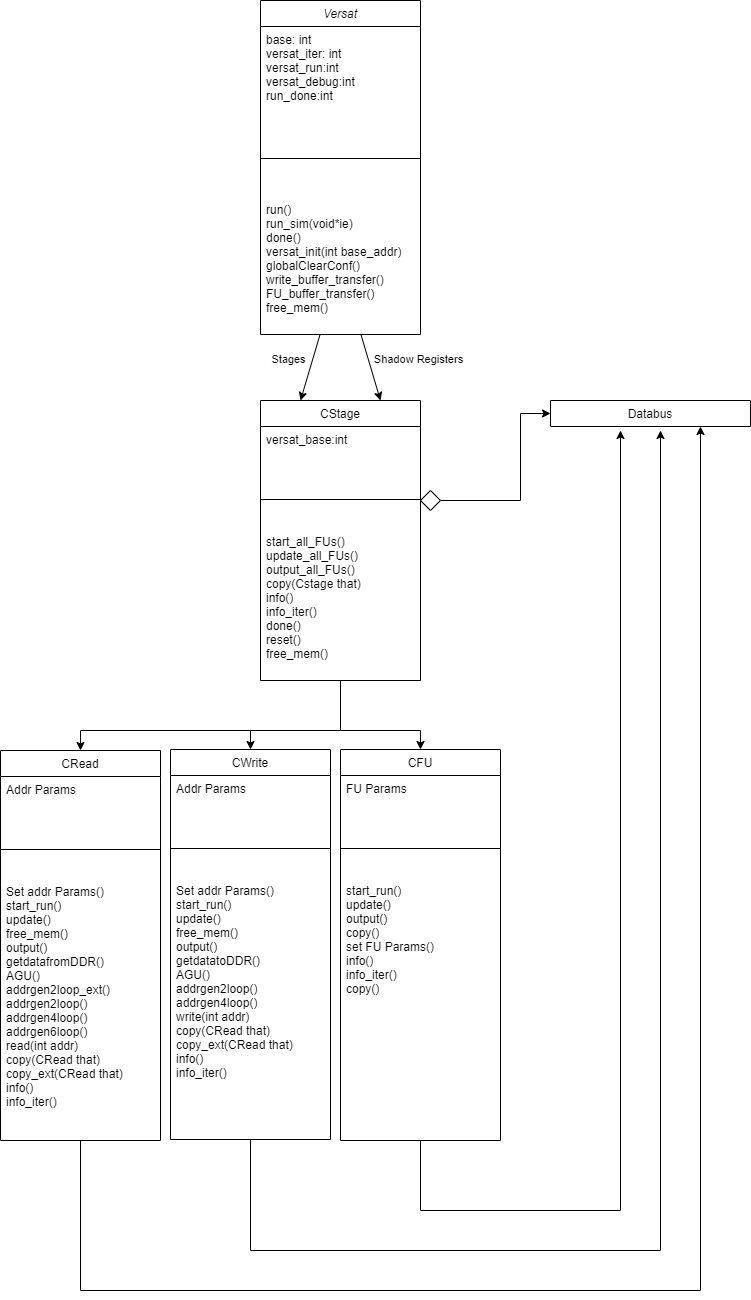

The diagram above was exported from draw.io. Its source (the exported page's mxGraphModel, read from the mxfile embedded in the PNG):
<mxGraphModel dx="1234" dy="1195" grid="1" gridSize="10" guides="1" tooltips="1" connect="1" arrows="1" fold="1" page="1" pageScale="1" pageWidth="827" pageHeight="1169" math="0" shadow="0">
  <root>
    <mxCell id="WIyWlLk6GJQsqaUBKTNV-0" />
    <mxCell id="WIyWlLk6GJQsqaUBKTNV-1" parent="WIyWlLk6GJQsqaUBKTNV-0" />
    <mxCell id="zkfFHV4jXpPFQw0GAbJ--0" value="Versat" style="swimlane;fontStyle=2;align=center;verticalAlign=top;childLayout=stackLayout;horizontal=1;startSize=26;horizontalStack=0;resizeParent=1;resizeLast=0;collapsible=1;marginBottom=0;rounded=0;shadow=0;strokeWidth=1;" parent="WIyWlLk6GJQsqaUBKTNV-1" vertex="1">
      <mxGeometry x="320" y="30" width="160" height="334" as="geometry">
        <mxRectangle x="230" y="140" width="160" height="26" as="alternateBounds" />
      </mxGeometry>
    </mxCell>
    <mxCell id="zkfFHV4jXpPFQw0GAbJ--1" value="base: int&#10;versat_iter: int&#10;versat_run:int&#10;versat_debug:int&#10;run_done:int" style="text;align=left;verticalAlign=top;spacingLeft=4;spacingRight=4;overflow=hidden;rotatable=0;points=[[0,0.5],[1,0.5]];portConstraint=eastwest;" parent="zkfFHV4jXpPFQw0GAbJ--0" vertex="1">
      <mxGeometry y="26" width="160" height="94" as="geometry" />
    </mxCell>
    <mxCell id="zkfFHV4jXpPFQw0GAbJ--4" value="" style="line;html=1;strokeWidth=1;align=left;verticalAlign=middle;spacingTop=-1;spacingLeft=3;spacingRight=3;rotatable=0;labelPosition=right;points=[];portConstraint=eastwest;" parent="zkfFHV4jXpPFQw0GAbJ--0" vertex="1">
      <mxGeometry y="120" width="160" height="76" as="geometry" />
    </mxCell>
    <mxCell id="zkfFHV4jXpPFQw0GAbJ--5" value="run()&#10;run_sim(void*ie)&#10;done()&#10;versat_init(int base_addr)&#10;globalClearConf()&#10;write_buffer_transfer()&#10;FU_buffer_transfer()&#10;free_mem()&#10;" style="text;align=left;verticalAlign=top;spacingLeft=4;spacingRight=4;overflow=hidden;rotatable=0;points=[[0,0.5],[1,0.5]];portConstraint=eastwest;" parent="zkfFHV4jXpPFQw0GAbJ--0" vertex="1">
      <mxGeometry y="196" width="160" height="138" as="geometry" />
    </mxCell>
    <mxCell id="zkfFHV4jXpPFQw0GAbJ--17" value="CStage" style="swimlane;fontStyle=0;align=center;verticalAlign=top;childLayout=stackLayout;horizontal=1;startSize=26;horizontalStack=0;resizeParent=1;resizeLast=0;collapsible=1;marginBottom=0;rounded=0;shadow=0;strokeWidth=1;" parent="WIyWlLk6GJQsqaUBKTNV-1" vertex="1">
      <mxGeometry x="320" y="430" width="160" height="280" as="geometry">
        <mxRectangle x="550" y="140" width="160" height="26" as="alternateBounds" />
      </mxGeometry>
    </mxCell>
    <mxCell id="zkfFHV4jXpPFQw0GAbJ--19" value="versat_base:int" style="text;align=left;verticalAlign=top;spacingLeft=4;spacingRight=4;overflow=hidden;rotatable=0;points=[[0,0.5],[1,0.5]];portConstraint=eastwest;rounded=0;shadow=0;html=0;" parent="zkfFHV4jXpPFQw0GAbJ--17" vertex="1">
      <mxGeometry y="26" width="160" height="44" as="geometry" />
    </mxCell>
    <mxCell id="zkfFHV4jXpPFQw0GAbJ--23" value="" style="line;html=1;strokeWidth=1;align=left;verticalAlign=middle;spacingTop=-1;spacingLeft=3;spacingRight=3;rotatable=0;labelPosition=right;points=[];portConstraint=eastwest;" parent="zkfFHV4jXpPFQw0GAbJ--17" vertex="1">
      <mxGeometry y="70" width="160" height="58" as="geometry" />
    </mxCell>
    <mxCell id="zkfFHV4jXpPFQw0GAbJ--24" value="start_all_FUs()&#10;update_all_FUs()&#10;output_all_FUs()&#10;copy(Cstage that)&#10;info()&#10;info_iter()&#10;done()&#10;reset()&#10;free_mem()&#10;" style="text;align=left;verticalAlign=top;spacingLeft=4;spacingRight=4;overflow=hidden;rotatable=0;points=[[0,0.5],[1,0.5]];portConstraint=eastwest;" parent="zkfFHV4jXpPFQw0GAbJ--17" vertex="1">
      <mxGeometry y="128" width="160" height="152" as="geometry" />
    </mxCell>
    <mxCell id="ROnfBYzZ6LOxDD8FfI96-35" value="Shadow Registers" style="edgeLabel;html=1;align=center;verticalAlign=middle;resizable=0;points=[];" vertex="1" connectable="0" parent="WIyWlLk6GJQsqaUBKTNV-1">
      <mxGeometry x="500" y="410" as="geometry">
        <mxPoint x="-23" y="-22" as="offset" />
      </mxGeometry>
    </mxCell>
    <mxCell id="ROnfBYzZ6LOxDD8FfI96-37" value="Databus" style="swimlane;fontStyle=0;align=center;verticalAlign=top;childLayout=stackLayout;horizontal=1;startSize=26;horizontalStack=0;resizeParent=1;resizeLast=0;collapsible=1;marginBottom=0;rounded=0;shadow=0;strokeWidth=1;" vertex="1" collapsed="1" parent="WIyWlLk6GJQsqaUBKTNV-1">
      <mxGeometry x="610" y="430" width="200" height="26" as="geometry">
        <mxRectangle x="610" y="470" width="160" height="40" as="alternateBounds" />
      </mxGeometry>
    </mxCell>
    <mxCell id="ROnfBYzZ6LOxDD8FfI96-52" style="edgeStyle=none;rounded=0;orthogonalLoop=1;jettySize=auto;html=1;entryX=0;entryY=0.5;entryDx=0;entryDy=0;" edge="1" parent="WIyWlLk6GJQsqaUBKTNV-1" source="ROnfBYzZ6LOxDD8FfI96-50" target="ROnfBYzZ6LOxDD8FfI96-37">
      <mxGeometry relative="1" as="geometry">
        <Array as="points">
          <mxPoint x="580" y="530" />
          <mxPoint x="580" y="443" />
        </Array>
      </mxGeometry>
    </mxCell>
    <mxCell id="ROnfBYzZ6LOxDD8FfI96-50" value="" style="rhombus;whiteSpace=wrap;html=1;verticalAlign=top;fontStyle=0;startSize=26;rounded=0;shadow=0;strokeWidth=1;" vertex="1" parent="WIyWlLk6GJQsqaUBKTNV-1">
      <mxGeometry x="480" y="520" width="20" height="20" as="geometry" />
    </mxCell>
    <mxCell id="ROnfBYzZ6LOxDD8FfI96-55" style="edgeStyle=none;rounded=0;orthogonalLoop=1;jettySize=auto;html=1;entryX=0.25;entryY=0;entryDx=0;entryDy=0;" edge="1" parent="WIyWlLk6GJQsqaUBKTNV-1" source="zkfFHV4jXpPFQw0GAbJ--5" target="zkfFHV4jXpPFQw0GAbJ--17">
      <mxGeometry relative="1" as="geometry" />
    </mxCell>
    <mxCell id="ROnfBYzZ6LOxDD8FfI96-56" style="edgeStyle=none;rounded=0;orthogonalLoop=1;jettySize=auto;html=1;entryX=0.75;entryY=0;entryDx=0;entryDy=0;" edge="1" parent="WIyWlLk6GJQsqaUBKTNV-1" source="zkfFHV4jXpPFQw0GAbJ--5" target="zkfFHV4jXpPFQw0GAbJ--17">
      <mxGeometry relative="1" as="geometry" />
    </mxCell>
    <mxCell id="ROnfBYzZ6LOxDD8FfI96-57" value="Stages" style="edgeLabel;html=1;align=center;verticalAlign=middle;resizable=0;points=[];" vertex="1" connectable="0" parent="WIyWlLk6GJQsqaUBKTNV-1">
      <mxGeometry x="370" y="410" as="geometry">
        <mxPoint x="-23" y="-22" as="offset" />
      </mxGeometry>
    </mxCell>
    <mxCell id="ROnfBYzZ6LOxDD8FfI96-77" style="edgeStyle=none;rounded=0;orthogonalLoop=1;jettySize=auto;html=1;exitX=0.5;exitY=1;exitDx=0;exitDy=0;entryX=0.75;entryY=1;entryDx=0;entryDy=0;" edge="1" parent="WIyWlLk6GJQsqaUBKTNV-1" source="ROnfBYzZ6LOxDD8FfI96-58" target="ROnfBYzZ6LOxDD8FfI96-37">
      <mxGeometry relative="1" as="geometry">
        <mxPoint x="720" y="460" as="targetPoint" />
        <Array as="points">
          <mxPoint x="140" y="1320" />
          <mxPoint x="760" y="1320" />
        </Array>
      </mxGeometry>
    </mxCell>
    <mxCell id="ROnfBYzZ6LOxDD8FfI96-58" value="CRead" style="swimlane;fontStyle=0;align=center;verticalAlign=top;childLayout=stackLayout;horizontal=1;startSize=26;horizontalStack=0;resizeParent=1;resizeLast=0;collapsible=1;marginBottom=0;rounded=0;shadow=0;strokeWidth=1;" vertex="1" parent="WIyWlLk6GJQsqaUBKTNV-1">
      <mxGeometry x="60" y="780" width="160" height="390" as="geometry">
        <mxRectangle x="550" y="140" width="160" height="26" as="alternateBounds" />
      </mxGeometry>
    </mxCell>
    <mxCell id="ROnfBYzZ6LOxDD8FfI96-59" value="Addr Params" style="text;align=left;verticalAlign=top;spacingLeft=4;spacingRight=4;overflow=hidden;rotatable=0;points=[[0,0.5],[1,0.5]];portConstraint=eastwest;rounded=0;shadow=0;html=0;" vertex="1" parent="ROnfBYzZ6LOxDD8FfI96-58">
      <mxGeometry y="26" width="160" height="44" as="geometry" />
    </mxCell>
    <mxCell id="ROnfBYzZ6LOxDD8FfI96-60" value="" style="line;html=1;strokeWidth=1;align=left;verticalAlign=middle;spacingTop=-1;spacingLeft=3;spacingRight=3;rotatable=0;labelPosition=right;points=[];portConstraint=eastwest;" vertex="1" parent="ROnfBYzZ6LOxDD8FfI96-58">
      <mxGeometry y="70" width="160" height="58" as="geometry" />
    </mxCell>
    <mxCell id="ROnfBYzZ6LOxDD8FfI96-61" value="Set addr Params()&#10;start_run()&#10;update()&#10;free_mem()&#10;output()&#10;getdatafromDDR()&#10;AGU()&#10;addrgen2loop_ext()&#10;addrgen2loop()&#10;addrgen4loop()&#10;addrgen6loop()&#10;read(int addr)&#10;copy(CRead that)&#10;copy_ext(CRead that)&#10;info()&#10;info_iter()&#10;" style="text;align=left;verticalAlign=top;spacingLeft=4;spacingRight=4;overflow=hidden;rotatable=0;points=[[0,0.5],[1,0.5]];portConstraint=eastwest;" vertex="1" parent="ROnfBYzZ6LOxDD8FfI96-58">
      <mxGeometry y="128" width="160" height="232" as="geometry" />
    </mxCell>
    <mxCell id="ROnfBYzZ6LOxDD8FfI96-79" style="edgeStyle=none;rounded=0;orthogonalLoop=1;jettySize=auto;html=1;" edge="1" parent="WIyWlLk6GJQsqaUBKTNV-1" source="ROnfBYzZ6LOxDD8FfI96-67">
      <mxGeometry relative="1" as="geometry">
        <mxPoint x="680" y="460" as="targetPoint" />
        <Array as="points">
          <mxPoint x="480" y="1240" />
          <mxPoint x="680" y="1240" />
        </Array>
      </mxGeometry>
    </mxCell>
    <mxCell id="ROnfBYzZ6LOxDD8FfI96-67" value="CFU" style="swimlane;fontStyle=0;align=center;verticalAlign=top;childLayout=stackLayout;horizontal=1;startSize=26;horizontalStack=0;resizeParent=1;resizeLast=0;collapsible=1;marginBottom=0;rounded=0;shadow=0;strokeWidth=1;" vertex="1" parent="WIyWlLk6GJQsqaUBKTNV-1">
      <mxGeometry x="400" y="779" width="160" height="391" as="geometry">
        <mxRectangle x="550" y="140" width="160" height="26" as="alternateBounds" />
      </mxGeometry>
    </mxCell>
    <mxCell id="ROnfBYzZ6LOxDD8FfI96-68" value="FU Params" style="text;align=left;verticalAlign=top;spacingLeft=4;spacingRight=4;overflow=hidden;rotatable=0;points=[[0,0.5],[1,0.5]];portConstraint=eastwest;rounded=0;shadow=0;html=0;" vertex="1" parent="ROnfBYzZ6LOxDD8FfI96-67">
      <mxGeometry y="26" width="160" height="44" as="geometry" />
    </mxCell>
    <mxCell id="ROnfBYzZ6LOxDD8FfI96-69" value="" style="line;html=1;strokeWidth=1;align=left;verticalAlign=middle;spacingTop=-1;spacingLeft=3;spacingRight=3;rotatable=0;labelPosition=right;points=[];portConstraint=eastwest;" vertex="1" parent="ROnfBYzZ6LOxDD8FfI96-67">
      <mxGeometry y="70" width="160" height="58" as="geometry" />
    </mxCell>
    <mxCell id="ROnfBYzZ6LOxDD8FfI96-70" value="start_run()&#10;update()&#10;output()&#10;copy()&#10;set FU Params()&#10;info()&#10;info_iter()&#10;copy()" style="text;align=left;verticalAlign=top;spacingLeft=4;spacingRight=4;overflow=hidden;rotatable=0;points=[[0,0.5],[1,0.5]];portConstraint=eastwest;" vertex="1" parent="ROnfBYzZ6LOxDD8FfI96-67">
      <mxGeometry y="128" width="160" height="152" as="geometry" />
    </mxCell>
    <mxCell id="ROnfBYzZ6LOxDD8FfI96-78" style="edgeStyle=none;rounded=0;orthogonalLoop=1;jettySize=auto;html=1;exitX=0.5;exitY=1;exitDx=0;exitDy=0;" edge="1" parent="WIyWlLk6GJQsqaUBKTNV-1" source="ROnfBYzZ6LOxDD8FfI96-71">
      <mxGeometry relative="1" as="geometry">
        <mxPoint x="720" y="460" as="targetPoint" />
        <Array as="points">
          <mxPoint x="310" y="1280" />
          <mxPoint x="720" y="1280" />
        </Array>
      </mxGeometry>
    </mxCell>
    <mxCell id="ROnfBYzZ6LOxDD8FfI96-71" value="CWrite" style="swimlane;fontStyle=0;align=center;verticalAlign=top;childLayout=stackLayout;horizontal=1;startSize=26;horizontalStack=0;resizeParent=1;resizeLast=0;collapsible=1;marginBottom=0;rounded=0;shadow=0;strokeWidth=1;" vertex="1" parent="WIyWlLk6GJQsqaUBKTNV-1">
      <mxGeometry x="230" y="779" width="160" height="390" as="geometry">
        <mxRectangle x="550" y="140" width="160" height="26" as="alternateBounds" />
      </mxGeometry>
    </mxCell>
    <mxCell id="ROnfBYzZ6LOxDD8FfI96-72" value="Addr Params" style="text;align=left;verticalAlign=top;spacingLeft=4;spacingRight=4;overflow=hidden;rotatable=0;points=[[0,0.5],[1,0.5]];portConstraint=eastwest;rounded=0;shadow=0;html=0;" vertex="1" parent="ROnfBYzZ6LOxDD8FfI96-71">
      <mxGeometry y="26" width="160" height="44" as="geometry" />
    </mxCell>
    <mxCell id="ROnfBYzZ6LOxDD8FfI96-73" value="" style="line;html=1;strokeWidth=1;align=left;verticalAlign=middle;spacingTop=-1;spacingLeft=3;spacingRight=3;rotatable=0;labelPosition=right;points=[];portConstraint=eastwest;" vertex="1" parent="ROnfBYzZ6LOxDD8FfI96-71">
      <mxGeometry y="70" width="160" height="58" as="geometry" />
    </mxCell>
    <mxCell id="ROnfBYzZ6LOxDD8FfI96-74" value="Set addr Params()&#10;start_run()&#10;update()&#10;free_mem()&#10;output()&#10;getdatatoDDR()&#10;AGU()&#10;addrgen2loop()&#10;addrgen4loop()&#10;write(int addr)&#10;copy(CRead that)&#10;copy_ext(CRead that)&#10;info()&#10;info_iter()&#10;" style="text;align=left;verticalAlign=top;spacingLeft=4;spacingRight=4;overflow=hidden;rotatable=0;points=[[0,0.5],[1,0.5]];portConstraint=eastwest;" vertex="1" parent="ROnfBYzZ6LOxDD8FfI96-71">
      <mxGeometry y="128" width="160" height="232" as="geometry" />
    </mxCell>
    <mxCell id="ROnfBYzZ6LOxDD8FfI96-80" style="edgeStyle=none;rounded=0;orthogonalLoop=1;jettySize=auto;html=1;entryX=0.5;entryY=0;entryDx=0;entryDy=0;" edge="1" parent="WIyWlLk6GJQsqaUBKTNV-1" source="zkfFHV4jXpPFQw0GAbJ--24" target="ROnfBYzZ6LOxDD8FfI96-58">
      <mxGeometry relative="1" as="geometry">
        <Array as="points">
          <mxPoint x="400" y="760" />
          <mxPoint x="140" y="760" />
        </Array>
      </mxGeometry>
    </mxCell>
    <mxCell id="ROnfBYzZ6LOxDD8FfI96-81" style="edgeStyle=none;rounded=0;orthogonalLoop=1;jettySize=auto;html=1;entryX=0.5;entryY=0;entryDx=0;entryDy=0;" edge="1" parent="WIyWlLk6GJQsqaUBKTNV-1" source="zkfFHV4jXpPFQw0GAbJ--24" target="ROnfBYzZ6LOxDD8FfI96-71">
      <mxGeometry relative="1" as="geometry">
        <Array as="points">
          <mxPoint x="400" y="760" />
          <mxPoint x="360" y="760" />
          <mxPoint x="310" y="760" />
        </Array>
      </mxGeometry>
    </mxCell>
    <mxCell id="ROnfBYzZ6LOxDD8FfI96-82" style="edgeStyle=none;rounded=0;orthogonalLoop=1;jettySize=auto;html=1;entryX=0.5;entryY=0;entryDx=0;entryDy=0;" edge="1" parent="WIyWlLk6GJQsqaUBKTNV-1" source="zkfFHV4jXpPFQw0GAbJ--24" target="ROnfBYzZ6LOxDD8FfI96-67">
      <mxGeometry relative="1" as="geometry">
        <Array as="points">
          <mxPoint x="400" y="760" />
          <mxPoint x="480" y="760" />
        </Array>
      </mxGeometry>
    </mxCell>
  </root>
</mxGraphModel>